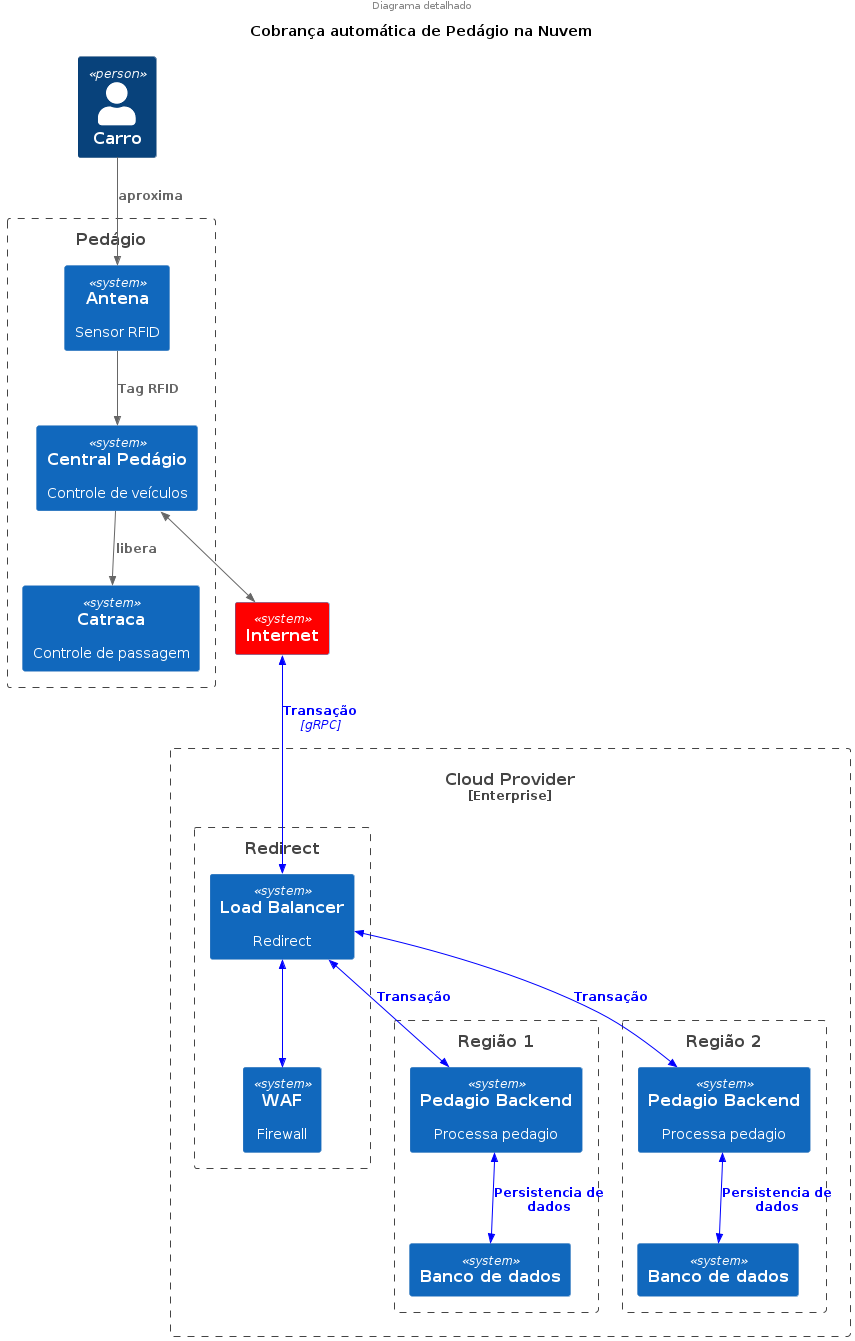

The diagram above was rendered by PlantUML. Its source (embedded in the PNG):
@startuml
!include https://raw.githubusercontent.com/plantuml-stdlib/C4-PlantUML/master/C4_Container.puml

title "Cobrança automática de Pedágio na Nuvem"
header "Diagrama detalhado"

Person(car, 'Carro',)

Boundary(b0, "Pedágio") {
  System(rfid, "Antena", "Sensor RFID")
  System(catraca, "Catraca", "Controle de passagem")
  Rel(car, rfid, "aproxima")

  System(central, "Central Pedágio", "Controle de veículos")
  Rel(rfid, central, "Tag RFID")

  Rel(central, catraca, "libera")
}

System(internet, "Internet") #Red
BiRel(central, internet,)

UpdateRelStyle(car, rfid, $textColor="green", $lineColor="green", $offsetY="-40", $offsetX="-60")
UpdateElementStyle(catraca, $fontColor="green", $bgColor="lightgrey", $borderColor="green")
UpdateElementStyle(rfid, $fontColor="green", $bgColor="lightgrey", $borderColor="green")

UpdateRelStyle(rfid, central, $textColor="blue", $lineColor="blue", $offsetY="-10", $offsetX="0")
UpdateRelStyle(central, catraca, $textColor="blue", $lineColor="blue", $offsetY="-10", $offsetX="0")


Enterprise_Boundary(nuvem, "Cloud Provider") {
  Boundary(rede, "Redirect"){
    System(lb,"Load Balancer","Redirect")
    System(waf,"WAF","Firewall")
    BiRel(lb, waf,)
  }


  Boundary(region1, "Região 1") {
    System(pedagio1, "Pedagio Backend","Processa pedagio")
    System(db1, "Banco de dados")

    BiRel(lb, pedagio1, "Transação")
    BiRel(pedagio1, db1, "Persistencia de dados")
  }

  BiRel(internet, lb, "Transação","gRPC")

  Boundary(region2, "Região 2") {
    System(pedagio2, "Pedagio Backend","Processa pedagio")
    System(db2, "Banco de dados")

    BiRel(lb, pedagio2, "Transação")
    BiRel(pedagio2, db2, "Persistencia de dados")
  }
}
@enduml